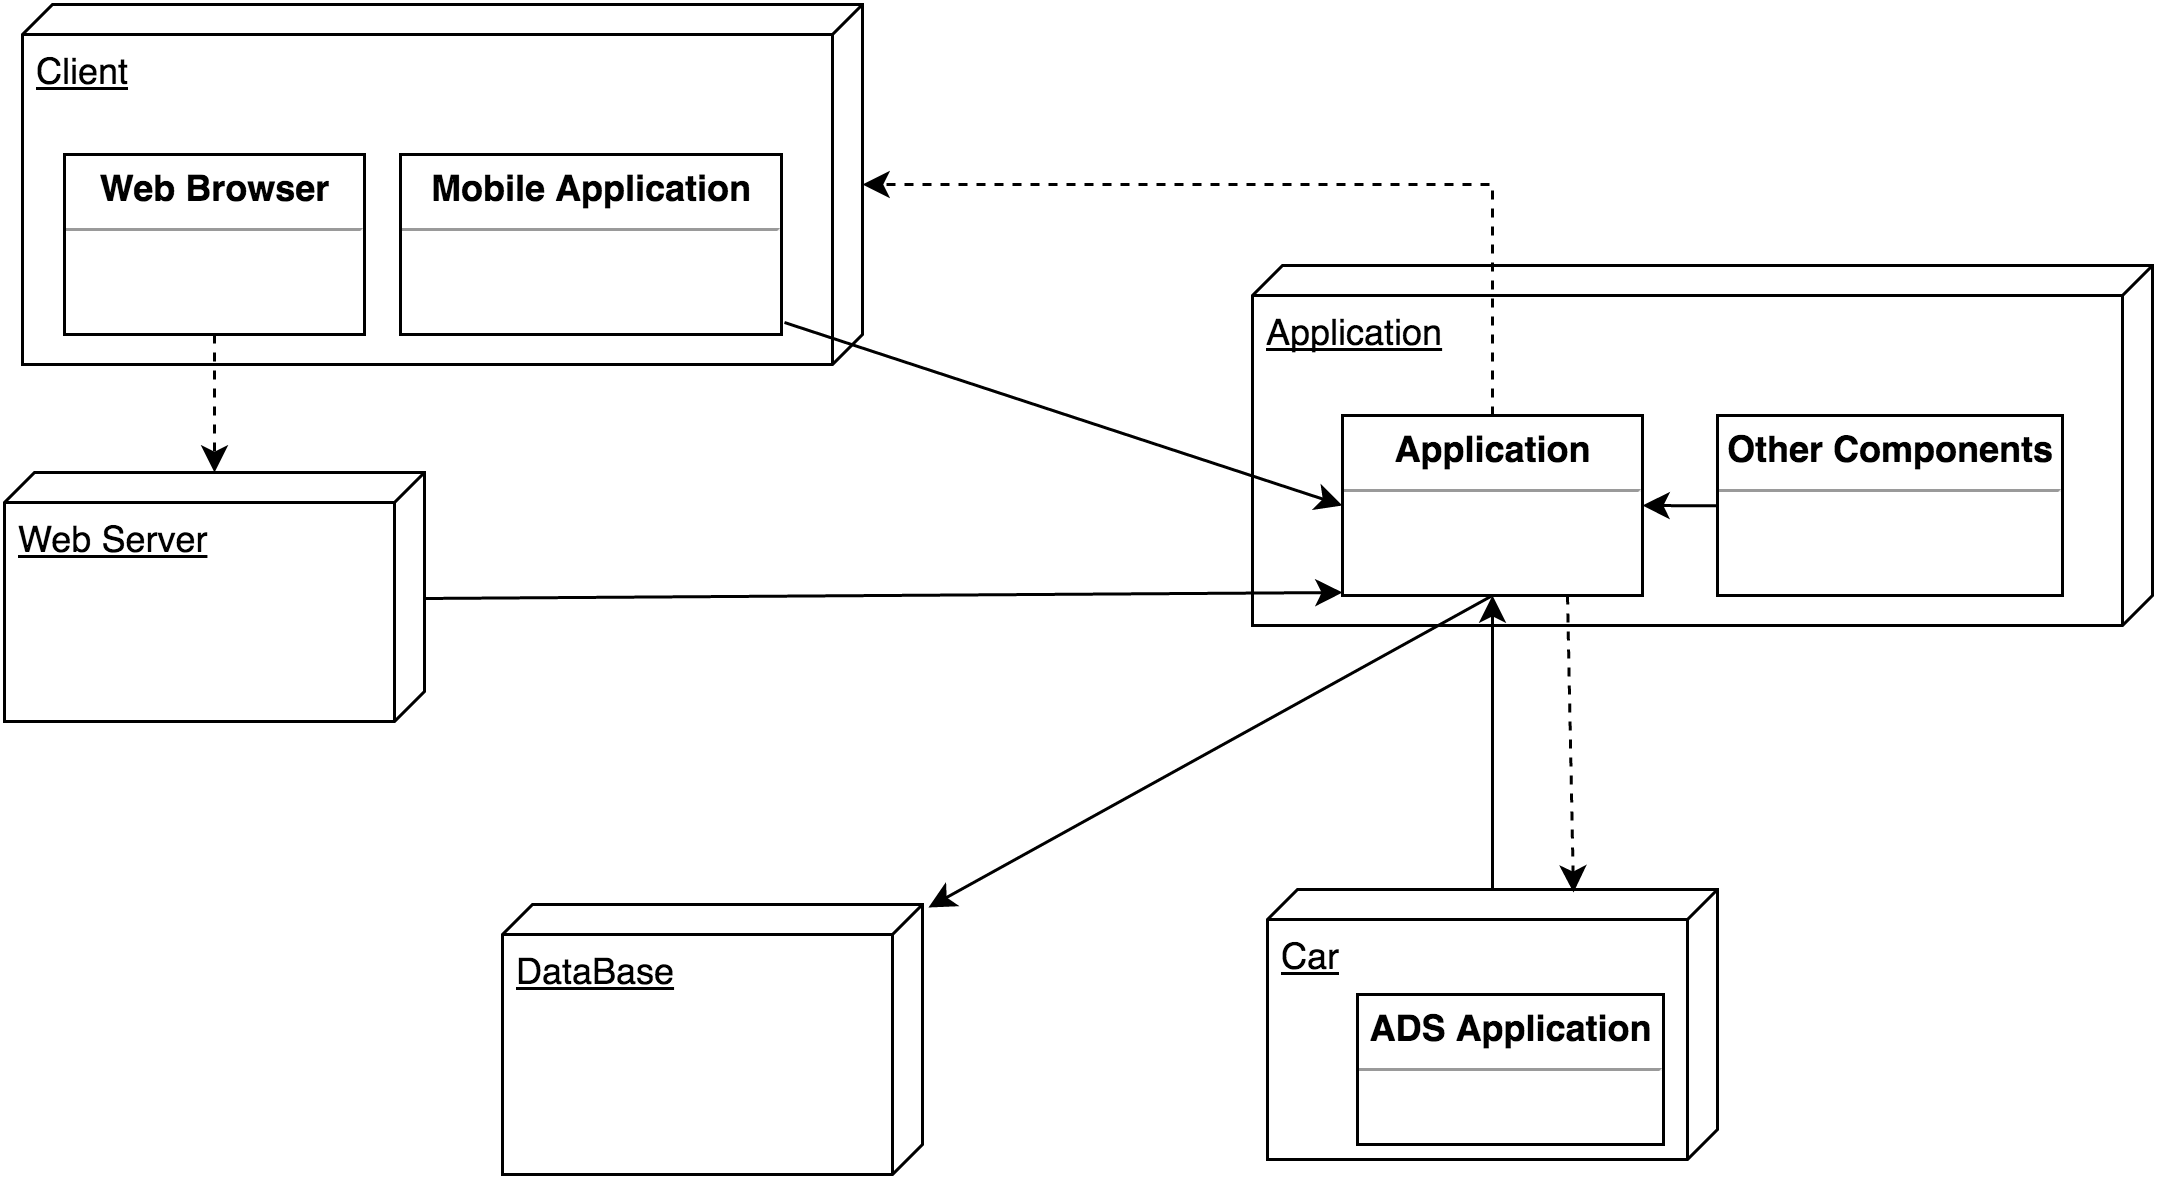

The diagram above was exported from draw.io. Its source (the exported page's mxGraphModel, read from the mxfile embedded in the PNG):
<mxGraphModel dx="790" dy="454" grid="1" gridSize="10" guides="1" tooltips="1" connect="1" arrows="1" fold="1" page="1" pageScale="1" pageWidth="826" pageHeight="1169" background="#ffffff" math="0" shadow="0">
  <root>
    <mxCell id="0" />
    <mxCell id="1" parent="0" />
    <mxCell id="7" value="Application" style="verticalAlign=top;align=left;spacingTop=8;spacingLeft=2;spacingRight=12;shape=cube;size=10;direction=south;fontStyle=4;html=1;glass=0;strokeColor=#000000;fillColor=none;gradientColor=#ffffff;fontColor=#000000;" parent="1" vertex="1">
      <mxGeometry x="480" y="127" width="300" height="120" as="geometry" />
    </mxCell>
    <mxCell id="8" value="Client" style="verticalAlign=top;align=left;spacingTop=8;spacingLeft=2;spacingRight=12;shape=cube;size=10;direction=south;fontStyle=4;html=1;glass=0;strokeColor=#000000;fillColor=none;gradientColor=#ffffff;fontColor=#000000;" parent="1" vertex="1">
      <mxGeometry x="70" y="40" width="280" height="120" as="geometry" />
    </mxCell>
    <mxCell id="31" style="edgeStyle=none;rounded=0;html=1;exitX=0;exitY=0.5;entryX=0.5;entryY=1;startArrow=none;startFill=0;endArrow=classic;endFill=1;jettySize=auto;orthogonalLoop=1;fontColor=#000000;" parent="1" source="9" target="18" edge="1">
      <mxGeometry relative="1" as="geometry" />
    </mxCell>
    <mxCell id="9" value="Car" style="verticalAlign=top;align=left;spacingTop=8;spacingLeft=2;spacingRight=12;shape=cube;size=10;direction=south;fontStyle=4;html=1;glass=0;strokeColor=#000000;fillColor=none;gradientColor=#ffffff;fontColor=#000000;" parent="1" vertex="1">
      <mxGeometry x="485" y="335" width="150" height="90" as="geometry" />
    </mxCell>
    <mxCell id="25" style="edgeStyle=none;rounded=0;html=1;exitX=0.5;exitY=0;entryX=-0.004;entryY=0.979;entryPerimeter=0;jettySize=auto;orthogonalLoop=1;fontColor=#000000;" parent="1" source="12" target="18" edge="1">
      <mxGeometry relative="1" as="geometry" />
    </mxCell>
    <mxCell id="12" value="Web Server" style="verticalAlign=top;align=left;spacingTop=8;spacingLeft=2;spacingRight=12;shape=cube;size=10;direction=south;fontStyle=4;html=1;glass=0;strokeColor=#000000;fillColor=none;gradientColor=#ffffff;fontColor=#000000;" parent="1" vertex="1">
      <mxGeometry x="64" y="196" width="140" height="83" as="geometry" />
    </mxCell>
    <mxCell id="13" value="DataBase" style="verticalAlign=top;align=left;spacingTop=8;spacingLeft=2;spacingRight=12;shape=cube;size=10;direction=south;fontStyle=4;html=1;glass=0;strokeColor=#000000;fillColor=none;gradientColor=#ffffff;fontColor=#000000;" parent="1" vertex="1">
      <mxGeometry x="230" y="340" width="140" height="90" as="geometry" />
    </mxCell>
    <mxCell id="19" style="edgeStyle=none;rounded=0;html=1;exitX=1.007;exitY=0.929;entryX=0;entryY=0.5;jettySize=auto;orthogonalLoop=1;fontColor=#000000;exitPerimeter=0;" parent="1" source="16" target="18" edge="1">
      <mxGeometry relative="1" as="geometry" />
    </mxCell>
    <mxCell id="16" value="&lt;p style=&quot;margin: 0px ; margin-top: 4px ; text-align: center&quot;&gt;&lt;b&gt;Mobile Application&lt;/b&gt;&lt;/p&gt;&lt;hr size=&quot;1&quot;&gt;&lt;p style=&quot;margin: 0px ; margin-left: 4px&quot;&gt;&lt;br&gt;&lt;/p&gt;" style="verticalAlign=top;align=left;overflow=fill;fontSize=12;fontFamily=Helvetica;html=1;glass=0;strokeColor=#000000;fillColor=none;gradientColor=#ffffff;" parent="1" vertex="1">
      <mxGeometry x="196" y="90" width="127" height="60" as="geometry" />
    </mxCell>
    <mxCell id="24" style="edgeStyle=none;rounded=0;html=1;exitX=0.5;exitY=1;entryX=0;entryY=0.5;dashed=1;jettySize=auto;orthogonalLoop=1;fontColor=#000000;" parent="1" source="17" target="12" edge="1">
      <mxGeometry relative="1" as="geometry" />
    </mxCell>
    <mxCell id="17" value="&lt;p style=&quot;margin: 0px ; margin-top: 4px ; text-align: center&quot;&gt;&lt;b&gt;Web Browser&lt;/b&gt;&lt;/p&gt;&lt;hr size=&quot;1&quot;&gt;&lt;p style=&quot;margin: 0px ; margin-left: 4px&quot;&gt;&lt;br&gt;&lt;/p&gt;" style="verticalAlign=top;align=left;overflow=fill;fontSize=12;fontFamily=Helvetica;html=1;glass=0;strokeColor=#000000;fillColor=none;gradientColor=#ffffff;" parent="1" vertex="1">
      <mxGeometry x="84" y="90" width="100" height="60" as="geometry" />
    </mxCell>
    <mxCell id="23" style="edgeStyle=none;rounded=0;html=1;exitX=0.5;exitY=0;entryX=0.5;entryY=0;jettySize=auto;orthogonalLoop=1;fontColor=#000000;dashed=1;" parent="1" source="18" target="8" edge="1">
      <mxGeometry relative="1" as="geometry">
        <Array as="points">
          <mxPoint x="560" y="100" />
        </Array>
      </mxGeometry>
    </mxCell>
    <mxCell id="27" style="edgeStyle=none;rounded=0;html=1;exitX=0.5;exitY=1;entryX=0.016;entryY=-0.017;entryPerimeter=0;jettySize=auto;orthogonalLoop=1;fontColor=#000000;" parent="1" source="18" target="13" edge="1">
      <mxGeometry relative="1" as="geometry" />
    </mxCell>
    <mxCell id="29" style="edgeStyle=none;rounded=0;html=1;exitX=1;exitY=0.5;jettySize=auto;orthogonalLoop=1;fontColor=#000000;endArrow=none;endFill=0;startArrow=classic;startFill=1;" parent="1" source="18" edge="1">
      <mxGeometry relative="1" as="geometry">
        <mxPoint x="634.9999999999999" y="207.0997975122939" as="targetPoint" />
      </mxGeometry>
    </mxCell>
    <mxCell id="32" style="edgeStyle=none;rounded=0;html=1;exitX=0.75;exitY=1;entryX=0.011;entryY=0.32;entryPerimeter=0;startArrow=none;startFill=0;endArrow=classic;endFill=1;jettySize=auto;orthogonalLoop=1;fontColor=#000000;dashed=1;" edge="1" parent="1" source="18" target="9">
      <mxGeometry relative="1" as="geometry" />
    </mxCell>
    <mxCell id="18" value="&lt;p style=&quot;margin: 0px ; margin-top: 4px ; text-align: center&quot;&gt;&lt;b&gt;Application&lt;/b&gt;&lt;/p&gt;&lt;hr size=&quot;1&quot;&gt;&lt;p style=&quot;margin: 0px ; margin-left: 4px&quot;&gt;&lt;br&gt;&lt;/p&gt;" style="verticalAlign=top;align=left;overflow=fill;fontSize=12;fontFamily=Helvetica;html=1;glass=0;strokeColor=#000000;fillColor=none;gradientColor=#ffffff;" parent="1" vertex="1">
      <mxGeometry x="510" y="177" width="100" height="60" as="geometry" />
    </mxCell>
    <mxCell id="26" value="&lt;p style=&quot;margin: 0px ; margin-top: 4px ; text-align: center&quot;&gt;&lt;b&gt;ADS Application&lt;/b&gt;&lt;/p&gt;&lt;hr size=&quot;1&quot;&gt;&lt;p style=&quot;margin: 0px ; margin-left: 4px&quot;&gt;&lt;br&gt;&lt;/p&gt;" style="verticalAlign=top;align=left;overflow=fill;fontSize=12;fontFamily=Helvetica;html=1;glass=0;strokeColor=#000000;fillColor=none;gradientColor=#ffffff;" parent="1" vertex="1">
      <mxGeometry x="515" y="370" width="102" height="50" as="geometry" />
    </mxCell>
    <mxCell id="30" value="&lt;p style=&quot;margin: 0px ; margin-top: 4px ; text-align: center&quot;&gt;&lt;b&gt;Other Components&lt;/b&gt;&lt;/p&gt;&lt;hr size=&quot;1&quot;&gt;&lt;p style=&quot;margin: 0px ; margin-left: 4px&quot;&gt;&lt;br&gt;&lt;/p&gt;" style="verticalAlign=top;align=left;overflow=fill;fontSize=12;fontFamily=Helvetica;html=1;glass=0;strokeColor=#000000;fillColor=none;gradientColor=#ffffff;" parent="1" vertex="1">
      <mxGeometry x="635" y="177" width="115" height="60" as="geometry" />
    </mxCell>
  </root>
</mxGraphModel>